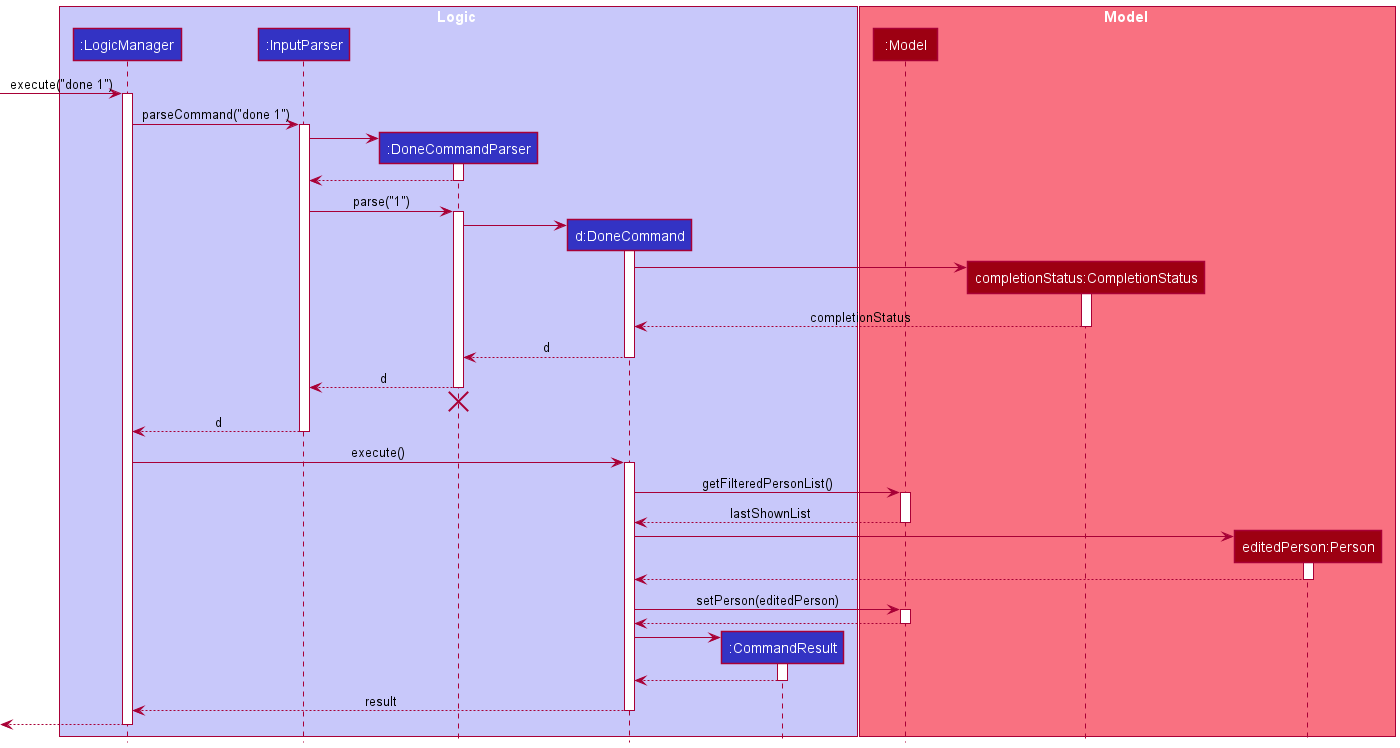

The diagram above was rendered by PlantUML. Its source (embedded in the PNG):
@startuml
!include style.puml

box Logic LOGIC_COLOR_T1
participant ":LogicManager" as LogicManager LOGIC_COLOR
participant ":InputParser" as InputParser LOGIC_COLOR
participant ":DoneCommandParser" as DoneCommandParser LOGIC_COLOR
participant "d:DoneCommand" as DoneCommand LOGIC_COLOR
participant ":CommandResult" as CommandResult LOGIC_COLOR
end box

box Model MODEL_COLOR_T1
participant ":Model" as Model MODEL_COLOR
participant "completionStatus:CompletionStatus" as CompletionStatus MODEL_COLOR
participant "editedPerson:Person" as EditedPerson MODEL_COLOR
end box

[-> LogicManager : execute("done 1")
activate LogicManager

LogicManager -> InputParser : parseCommand("done 1")
activate InputParser

create DoneCommandParser
InputParser -> DoneCommandParser
activate DoneCommandParser

DoneCommandParser --> InputParser
deactivate DoneCommandParser

InputParser -> DoneCommandParser : parse("1")
activate DoneCommandParser

create DoneCommand
DoneCommandParser -> DoneCommand
activate DoneCommand

create CompletionStatus
DoneCommand -> CompletionStatus
activate CompletionStatus

CompletionStatus --> DoneCommand : completionStatus
deactivate CompletionStatus

DoneCommand --> DoneCommandParser : d
deactivate DoneCommand

DoneCommandParser --> InputParser : d
deactivate DoneCommandParser
'Hidden arrow to position the destroy marker below the end of the activation bar.
DoneCommandParser -[hidden]-> InputParser
destroy DoneCommandParser

InputParser --> LogicManager : d
deactivate InputParser

LogicManager -> DoneCommand : execute()
activate DoneCommand

DoneCommand -> Model : getFilteredPersonList()
activate Model

Model --> DoneCommand : lastShownList
deactivate Model

create EditedPerson
DoneCommand -> EditedPerson
activate EditedPerson

EditedPerson --> DoneCommand
deactivate EditedPerson

DoneCommand -> Model : setPerson(editedPerson)
activate Model

Model --> DoneCommand
deactivate Model

create CommandResult
DoneCommand -> CommandResult
activate CommandResult

CommandResult --> DoneCommand
deactivate CommandResult

DoneCommand --> LogicManager : result
deactivate DoneCommand

[<--LogicManager
deactivate LogicManager
@enduml